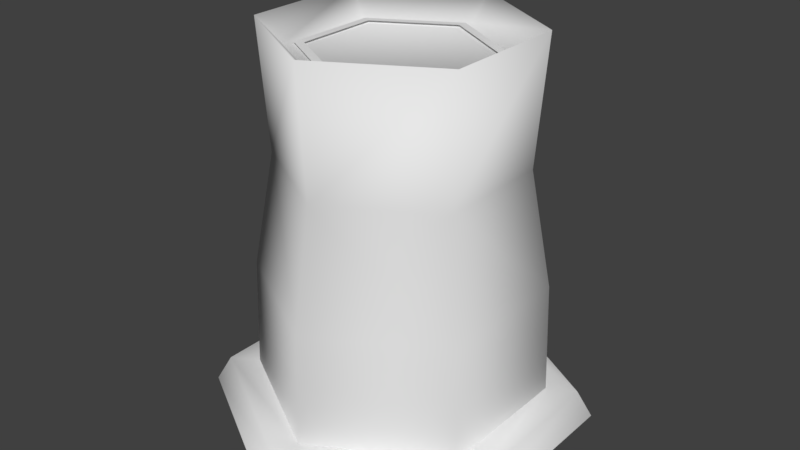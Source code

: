 # Source: tower_base.blend  (saved by Blender 2.79.0; exported with 4.5.12 LTS)
import bpy
from mathutils import Matrix  # noqa: F401  (used for matrix-valued properties, if any)

bpy.ops.wm.read_factory_settings(use_empty=True)
scene = bpy.context.scene
scene.name = 'Scene'

# ---- collections
col_collection_1 = bpy.data.collections.new('Collection 1'); scene.collection.children.link(col_collection_1)

# ---- materials (node trees are filled in below, after node groups)
mat_base = bpy.data.materials.new('Base')
mat_base.alpha_threshold = 0.0
mat_base.use_transparent_shadow = False
mat_base.roughness = 0.5
mat_highlight = bpy.data.materials.new('Highlight')
mat_highlight.alpha_threshold = 0.0
mat_highlight.use_transparent_shadow = False
mat_highlight.roughness = 0.5

# ---- material node trees

# ---- world
world_world = bpy.data.worlds.new('World'); scene.world = world_world
world_world.color = (0.05088, 0.05088, 0.05088)
world_world.use_sun_shadow = False
world_world.sun_shadow_jitter_overblur = 0.0
world_world.cycles.sampling_method = 'MANUAL'

# ---- meshes
me_cylinder_001 = bpy.data.meshes.new('Cylinder.001')
me_cylinder_001.from_pydata([(2.543e-09, 1.128, -0.935), (0.0, 1.0, 1.976), (0.9769, 0.564, -0.935), (0.866, 0.5, 1.976), (0.9769, -0.564, -0.935), (0.866, -0.5, 1.976), (-9.607e-08, -1.128, -0.935), (-8.742e-08, -1.0, 1.976), (-0.9769, -0.564, -0.935), (-0.866, -0.5, 1.976), (-0.9769, 0.564, -0.935), (-0.866, 0.5, 1.976), (0.6995, 0.4038, 1.785), (-7.498e-09, 0.8077, 1.785), (0.6995, -0.4038, 1.785), (-7.811e-08, -0.8077, 1.785), (-0.6995, -0.4038, 1.785), (-0.6995, 0.4038, 1.785), (2.543e-09, 1.128, -0.8232), (0.9769, 0.564, -0.8232), (0.9769, -0.564, -0.8232), (-9.607e-08, -1.128, -0.8232), (-0.9769, -0.564, -0.8232), (-0.9769, 0.564, -0.8232), (1.14e-08, 1.364, -0.8293), (1.181, 0.6821, -0.8293), (1.181, -0.6821, -0.8293), (-1.079e-07, -1.364, -0.8293), (-1.181, -0.6821, -0.8293), (-1.181, 0.6821, -0.8293), (3.718e-09, 1.483, -1.037), (1.284, 0.7413, -1.037), (1.284, -0.7413, -1.037), (-1.259e-07, -1.483, -1.037), (-1.284, -0.7413, -1.037), (-1.284, 0.7413, -1.037), (0.95, 0.5485, 0.06244), (0.805, 0.4648, 0.979), (0.95, -0.5485, 0.06244), (0.805, -0.4648, 0.979), (-1.272e-07, -1.097, 0.06243), (-1.52e-07, -0.9296, 0.979), (-0.95, -0.5485, 0.06243), (-0.805, -0.4648, 0.979), (-0.95, 0.5485, 0.06243), (-0.805, 0.4648, 0.979), (-7.07e-08, 0.9296, 0.979), (-3.134e-08, 1.097, 0.06244), (0.6334, 0.3657, 1.803), (-8.667e-09, 0.7313, 1.803), (0.6334, -0.3657, 1.803), (-7.26e-08, -0.7313, 1.803), (-0.6334, -0.3657, 1.803), (-0.6334, 0.3657, 1.803), (0.5698, 0.329, 1.803), (-9.791e-09, 0.6579, 1.803), (0.5698, -0.329, 1.803), (-6.731e-08, -0.6579, 1.803), (-0.5698, -0.329, 1.803), (-0.5698, 0.329, 1.803)], [], [(37, 46, 1, 3), (39, 37, 3, 5), (41, 39, 5, 7), (43, 41, 7, 9), (3, 1, 13, 12), (45, 43, 9, 11), (46, 45, 11, 1), (12, 13, 17, 16, 15, 14), (7, 5, 14, 15), (1, 11, 17, 13), (9, 7, 15, 16), (5, 3, 12, 14), (11, 9, 16, 17), (21, 22, 28, 27), (28, 29, 35, 34), (19, 20, 26, 25), (22, 23, 29, 28), (18, 19, 25, 24), (20, 21, 27, 26), (23, 18, 24, 29), (26, 27, 33, 32), (24, 25, 31, 30), (29, 24, 30, 35), (27, 28, 34, 33), (25, 26, 32, 31), (18, 23, 22, 21, 20, 19), (36, 37, 39, 38), (2, 36, 38, 4), (38, 39, 41, 40), (4, 38, 40, 6), (40, 41, 43, 42), (6, 40, 42, 8), (42, 43, 45, 44), (8, 42, 44, 10), (47, 46, 37, 36), (0, 47, 36, 2), (44, 45, 46, 47), (10, 44, 47, 0), (53, 52, 58, 59), (51, 50, 56, 57), (48, 49, 55, 54), (49, 53, 59, 55), (52, 51, 57, 58), (50, 48, 54, 56)])
me_cylinder_001.polygons.foreach_set('use_smooth', [True] * 44)
me_cylinder_001.polygons.foreach_set('material_index', [0, 0, 0, 0, 0, 0, 0, 0, 0, 0, 0, 0, 0, 0, 0, 0, 0, 0, 0, 0, 0, 0, 0, 0, 0, 0, 0, 0, 0, 0, 0, 0, 0, 0, 0, 0, 0, 0, 1, 1, 1, 1, 1, 1])
me_cylinder_001.materials.append(mat_base)
me_cylinder_001.materials.append(mat_highlight)
me_cylinder_001.use_remesh_preserve_volume = False
me_cylinder_001.use_remesh_preserve_attributes = False
me_cylinder_001.use_mirror_vertex_groups = False
me_cylinder_001.update()

# ---- objects
ob_cylinder_001 = bpy.data.objects.new('Cylinder.001', me_cylinder_001)

# ---- transforms, parenting, visibility, modifiers, constraints
ob_cylinder_001.location = (0.0, 0.0, 1.019)
ob_cylinder_001.lineart.crease_threshold = 0.0

# ---- collection membership
col_collection_1.objects.link(ob_cylinder_001)

# ---- scene / render settings (as saved in the file)
scene.frame_start = 1; scene.frame_end = 250; scene.frame_set(1)
scene.render.engine = 'BLENDER_EEVEE_NEXT'
scene.render.resolution_percentage = 50
scene.render.dither_intensity = 0.0
scene.cycles.use_denoising = False
scene.cycles.samples = 128
scene.cycles.sampling_pattern = 'TABULATED_SOBOL'
scene.cycles.use_adaptive_sampling = False
scene.cycles.use_light_tree = False
scene.cycles.blur_glossy = 0.0
scene.cycles.sample_clamp_indirect = 0.0
scene.view_settings.view_transform = 'Standard'
bpy.context.view_layer.update()

# ---- added for rendering (the .blend has no active camera and no usable light): camera, sun
cam_auto = bpy.data.cameras.new('AutoCamera')
cam_auto.lens = 50.0
cam_auto.sensor_width = 36.0
cam_auto.clip_end = 1000.0
ob_auto_camera = bpy.data.objects.new('AutoCamera', cam_auto)
scene.collection.objects.link(ob_auto_camera)
ob_auto_camera.location = (4.57621, -5.49145, 5.15004)
ob_auto_camera.rotation_euler = (1.09748, -7.21219e-08, 0.694738)
scene.camera = ob_auto_camera
light_auto_sun = bpy.data.lights.new('AutoSun', 'SUN')
light_auto_sun.energy = 3.0
light_auto_sun.angle = 0.0523599
ob_auto_sun = bpy.data.objects.new('AutoSun', light_auto_sun)
scene.collection.objects.link(ob_auto_sun)
ob_auto_sun.rotation_euler = (0.872665, 0.174533, 0.523599)
bpy.context.view_layer.update()
